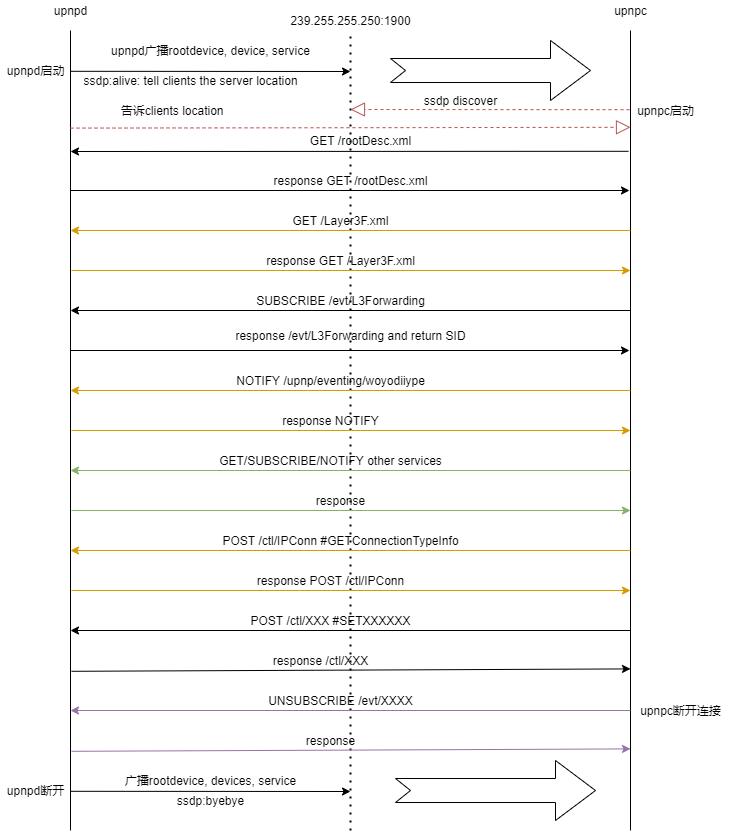

The diagram above was exported from draw.io. Its source (the exported page's mxGraphModel, read from the mxfile embedded in the PNG):
<mxGraphModel dx="1086" dy="806" grid="1" gridSize="10" guides="1" tooltips="1" connect="1" arrows="1" fold="1" page="1" pageScale="1" pageWidth="827" pageHeight="1169" math="0" shadow="0">
  <root>
    <mxCell id="0" />
    <mxCell id="1" parent="0" />
    <mxCell id="_2hlwV8LJNtbiMs16Rwx-5" value="" style="shape=partialRectangle;whiteSpace=wrap;html=1;right=0;top=0;bottom=0;fillColor=none;routingCenterX=-0.5;" vertex="1" parent="1">
      <mxGeometry x="720" y="280" width="10" height="800" as="geometry" />
    </mxCell>
    <mxCell id="_2hlwV8LJNtbiMs16Rwx-6" value="" style="shape=partialRectangle;whiteSpace=wrap;html=1;right=0;top=0;bottom=0;fillColor=none;routingCenterX=-0.5;direction=west;" vertex="1" parent="1">
      <mxGeometry x="150" y="280" width="10" height="800" as="geometry" />
    </mxCell>
    <mxCell id="_2hlwV8LJNtbiMs16Rwx-11" value="" style="endArrow=none;dashed=1;html=1;dashPattern=1 3;strokeWidth=2;" edge="1" parent="1">
      <mxGeometry width="50" height="50" relative="1" as="geometry">
        <mxPoint x="440" y="1080" as="sourcePoint" />
        <mxPoint x="440" y="280" as="targetPoint" />
      </mxGeometry>
    </mxCell>
    <mxCell id="_2hlwV8LJNtbiMs16Rwx-12" value="" style="endArrow=classic;html=1;exitX=0;exitY=0.949;exitDx=0;exitDy=0;exitPerimeter=0;" edge="1" parent="1" source="_2hlwV8LJNtbiMs16Rwx-6">
      <mxGeometry width="50" height="50" relative="1" as="geometry">
        <mxPoint x="390" y="590" as="sourcePoint" />
        <mxPoint x="440" y="321" as="targetPoint" />
      </mxGeometry>
    </mxCell>
    <mxCell id="_2hlwV8LJNtbiMs16Rwx-13" value="upnpd广播rootdevice, device, service" style="text;html=1;align=center;verticalAlign=middle;resizable=0;points=[];autosize=1;strokeColor=none;" vertex="1" parent="1">
      <mxGeometry x="195" y="290" width="210" height="20" as="geometry" />
    </mxCell>
    <mxCell id="_2hlwV8LJNtbiMs16Rwx-16" value="upnpd" style="text;html=1;align=center;verticalAlign=middle;resizable=0;points=[];autosize=1;strokeColor=none;" vertex="1" parent="1">
      <mxGeometry x="135" y="250" width="50" height="20" as="geometry" />
    </mxCell>
    <mxCell id="_2hlwV8LJNtbiMs16Rwx-17" value="239.255.255.250:1900" style="text;html=1;align=center;verticalAlign=middle;resizable=0;points=[];autosize=1;strokeColor=none;" vertex="1" parent="1">
      <mxGeometry x="370" y="260" width="140" height="20" as="geometry" />
    </mxCell>
    <mxCell id="_2hlwV8LJNtbiMs16Rwx-18" value="upnpc&lt;br&gt;" style="text;html=1;align=center;verticalAlign=middle;resizable=0;points=[];autosize=1;strokeColor=none;" vertex="1" parent="1">
      <mxGeometry x="695" y="250" width="50" height="20" as="geometry" />
    </mxCell>
    <mxCell id="_2hlwV8LJNtbiMs16Rwx-19" value="" style="html=1;shadow=0;dashed=0;align=center;verticalAlign=middle;shape=mxgraph.arrows2.arrow;dy=0.6;dx=40;notch=15;" vertex="1" parent="1">
      <mxGeometry x="480" y="290" width="200" height="60" as="geometry" />
    </mxCell>
    <mxCell id="_2hlwV8LJNtbiMs16Rwx-20" value="upnpd启动" style="text;html=1;align=center;verticalAlign=middle;resizable=0;points=[];autosize=1;strokeColor=none;" vertex="1" parent="1">
      <mxGeometry x="90" y="310" width="70" height="20" as="geometry" />
    </mxCell>
    <mxCell id="_2hlwV8LJNtbiMs16Rwx-21" value="" style="endArrow=classic;html=1;exitX=-0.2;exitY=0.151;exitDx=0;exitDy=0;exitPerimeter=0;" edge="1" parent="1" source="_2hlwV8LJNtbiMs16Rwx-5">
      <mxGeometry width="50" height="50" relative="1" as="geometry">
        <mxPoint x="390" y="590" as="sourcePoint" />
        <mxPoint x="160" y="401" as="targetPoint" />
      </mxGeometry>
    </mxCell>
    <mxCell id="_2hlwV8LJNtbiMs16Rwx-22" value="" style="endArrow=classic;html=1;exitX=0;exitY=0.8;exitDx=0;exitDy=0;exitPerimeter=0;entryX=-0.1;entryY=0.2;entryDx=0;entryDy=0;entryPerimeter=0;" edge="1" parent="1" source="_2hlwV8LJNtbiMs16Rwx-6" target="_2hlwV8LJNtbiMs16Rwx-5">
      <mxGeometry width="50" height="50" relative="1" as="geometry">
        <mxPoint x="390" y="590" as="sourcePoint" />
        <mxPoint x="440" y="540" as="targetPoint" />
      </mxGeometry>
    </mxCell>
    <mxCell id="_2hlwV8LJNtbiMs16Rwx-23" value="GET /rootDesc.xml" style="text;html=1;align=center;verticalAlign=middle;resizable=0;points=[];autosize=1;strokeColor=none;" vertex="1" parent="1">
      <mxGeometry x="390" y="380" width="120" height="20" as="geometry" />
    </mxCell>
    <mxCell id="_2hlwV8LJNtbiMs16Rwx-24" value="response GET /rootDesc.xml" style="text;html=1;align=center;verticalAlign=middle;resizable=0;points=[];autosize=1;strokeColor=none;" vertex="1" parent="1">
      <mxGeometry x="355" y="420" width="170" height="20" as="geometry" />
    </mxCell>
    <mxCell id="_2hlwV8LJNtbiMs16Rwx-27" value="" style="endArrow=classic;html=1;exitX=0;exitY=0.25;exitDx=0;exitDy=0;entryX=0;entryY=0.75;entryDx=0;entryDy=0;fillColor=#ffe6cc;strokeColor=#d79b00;" edge="1" parent="1" source="_2hlwV8LJNtbiMs16Rwx-5" target="_2hlwV8LJNtbiMs16Rwx-6">
      <mxGeometry width="50" height="50" relative="1" as="geometry">
        <mxPoint x="390" y="490" as="sourcePoint" />
        <mxPoint x="440" y="440" as="targetPoint" />
      </mxGeometry>
    </mxCell>
    <mxCell id="_2hlwV8LJNtbiMs16Rwx-29" value="" style="endArrow=classic;html=1;exitX=0;exitY=0.25;exitDx=0;exitDy=0;entryX=0;entryY=0.75;entryDx=0;entryDy=0;" edge="1" parent="1">
      <mxGeometry width="50" height="50" relative="1" as="geometry">
        <mxPoint x="720" y="560.0000000000009" as="sourcePoint" />
        <mxPoint x="160" y="560" as="targetPoint" />
      </mxGeometry>
    </mxCell>
    <mxCell id="_2hlwV8LJNtbiMs16Rwx-30" value="" style="endArrow=classic;html=1;exitX=0;exitY=0.8;exitDx=0;exitDy=0;exitPerimeter=0;entryX=-0.1;entryY=0.2;entryDx=0;entryDy=0;entryPerimeter=0;fillColor=#ffe6cc;strokeColor=#d79b00;" edge="1" parent="1">
      <mxGeometry width="50" height="50" relative="1" as="geometry">
        <mxPoint x="161" y="520" as="sourcePoint" />
        <mxPoint x="720" y="520" as="targetPoint" />
      </mxGeometry>
    </mxCell>
    <mxCell id="_2hlwV8LJNtbiMs16Rwx-31" value="" style="endArrow=classic;html=1;exitX=0;exitY=0.25;exitDx=0;exitDy=0;entryX=0;entryY=0.75;entryDx=0;entryDy=0;fillColor=#ffe6cc;strokeColor=#d79b00;" edge="1" parent="1">
      <mxGeometry width="50" height="50" relative="1" as="geometry">
        <mxPoint x="720" y="640.0000000000009" as="sourcePoint" />
        <mxPoint x="160" y="640" as="targetPoint" />
      </mxGeometry>
    </mxCell>
    <mxCell id="_2hlwV8LJNtbiMs16Rwx-32" value="" style="endArrow=classic;html=1;exitX=0;exitY=0.8;exitDx=0;exitDy=0;exitPerimeter=0;entryX=-0.1;entryY=0.2;entryDx=0;entryDy=0;entryPerimeter=0;fillColor=#ffe6cc;strokeColor=#d79b00;" edge="1" parent="1">
      <mxGeometry width="50" height="50" relative="1" as="geometry">
        <mxPoint x="161" y="680" as="sourcePoint" />
        <mxPoint x="720" y="680" as="targetPoint" />
      </mxGeometry>
    </mxCell>
    <mxCell id="_2hlwV8LJNtbiMs16Rwx-33" value="" style="endArrow=classic;html=1;exitX=0;exitY=0.25;exitDx=0;exitDy=0;entryX=0;entryY=0.75;entryDx=0;entryDy=0;fillColor=#d5e8d4;strokeColor=#82b366;" edge="1" parent="1">
      <mxGeometry width="50" height="50" relative="1" as="geometry">
        <mxPoint x="720" y="720.0000000000009" as="sourcePoint" />
        <mxPoint x="160" y="720" as="targetPoint" />
      </mxGeometry>
    </mxCell>
    <mxCell id="_2hlwV8LJNtbiMs16Rwx-34" value="" style="endArrow=classic;html=1;exitX=0;exitY=0.8;exitDx=0;exitDy=0;exitPerimeter=0;entryX=-0.1;entryY=0.2;entryDx=0;entryDy=0;entryPerimeter=0;fillColor=#d5e8d4;strokeColor=#82b366;" edge="1" parent="1">
      <mxGeometry width="50" height="50" relative="1" as="geometry">
        <mxPoint x="161" y="760" as="sourcePoint" />
        <mxPoint x="720" y="760" as="targetPoint" />
      </mxGeometry>
    </mxCell>
    <mxCell id="_2hlwV8LJNtbiMs16Rwx-35" value="" style="endArrow=classic;html=1;exitX=0;exitY=0.25;exitDx=0;exitDy=0;entryX=0;entryY=0.75;entryDx=0;entryDy=0;fillColor=#ffe6cc;strokeColor=#d79b00;" edge="1" parent="1">
      <mxGeometry width="50" height="50" relative="1" as="geometry">
        <mxPoint x="720" y="800.0000000000009" as="sourcePoint" />
        <mxPoint x="160" y="800" as="targetPoint" />
      </mxGeometry>
    </mxCell>
    <mxCell id="_2hlwV8LJNtbiMs16Rwx-36" value="" style="endArrow=classic;html=1;exitX=0;exitY=0.8;exitDx=0;exitDy=0;exitPerimeter=0;entryX=-0.1;entryY=0.2;entryDx=0;entryDy=0;entryPerimeter=0;fillColor=#ffe6cc;strokeColor=#d79b00;" edge="1" parent="1">
      <mxGeometry width="50" height="50" relative="1" as="geometry">
        <mxPoint x="161" y="840" as="sourcePoint" />
        <mxPoint x="720" y="840" as="targetPoint" />
      </mxGeometry>
    </mxCell>
    <mxCell id="_2hlwV8LJNtbiMs16Rwx-37" value="" style="endArrow=classic;html=1;exitX=0;exitY=0.8;exitDx=0;exitDy=0;exitPerimeter=0;entryX=-0.1;entryY=0.2;entryDx=0;entryDy=0;entryPerimeter=0;" edge="1" parent="1">
      <mxGeometry width="50" height="50" relative="1" as="geometry">
        <mxPoint x="160" y="600" as="sourcePoint" />
        <mxPoint x="719" y="600" as="targetPoint" />
      </mxGeometry>
    </mxCell>
    <mxCell id="_2hlwV8LJNtbiMs16Rwx-38" value="ssdp:alive: tell clients the server location" style="text;html=1;align=center;verticalAlign=middle;resizable=0;points=[];autosize=1;strokeColor=none;" vertex="1" parent="1">
      <mxGeometry x="165" y="320" width="230" height="20" as="geometry" />
    </mxCell>
    <mxCell id="_2hlwV8LJNtbiMs16Rwx-39" value="" style="endArrow=block;dashed=1;endFill=0;endSize=12;html=1;exitX=-0.1;exitY=0.099;exitDx=0;exitDy=0;exitPerimeter=0;fillColor=#f8cecc;strokeColor=#b85450;" edge="1" parent="1" source="_2hlwV8LJNtbiMs16Rwx-5">
      <mxGeometry width="160" relative="1" as="geometry">
        <mxPoint x="330" y="660" as="sourcePoint" />
        <mxPoint x="440" y="359" as="targetPoint" />
      </mxGeometry>
    </mxCell>
    <mxCell id="_2hlwV8LJNtbiMs16Rwx-40" value="upnpc启动" style="text;html=1;align=center;verticalAlign=middle;resizable=0;points=[];autosize=1;strokeColor=none;" vertex="1" parent="1">
      <mxGeometry x="720" y="350" width="70" height="20" as="geometry" />
    </mxCell>
    <mxCell id="_2hlwV8LJNtbiMs16Rwx-41" value="" style="endArrow=block;dashed=1;endFill=0;endSize=12;html=1;exitX=0;exitY=0.878;exitDx=0;exitDy=0;exitPerimeter=0;entryX=0;entryY=0.121;entryDx=0;entryDy=0;entryPerimeter=0;fillColor=#f8cecc;strokeColor=#b85450;" edge="1" parent="1" source="_2hlwV8LJNtbiMs16Rwx-6" target="_2hlwV8LJNtbiMs16Rwx-5">
      <mxGeometry width="160" relative="1" as="geometry">
        <mxPoint x="330" y="560" as="sourcePoint" />
        <mxPoint x="490" y="560" as="targetPoint" />
      </mxGeometry>
    </mxCell>
    <mxCell id="_2hlwV8LJNtbiMs16Rwx-42" value="ssdp discover" style="text;html=1;align=center;verticalAlign=middle;resizable=0;points=[];autosize=1;strokeColor=none;" vertex="1" parent="1">
      <mxGeometry x="505" y="340" width="90" height="20" as="geometry" />
    </mxCell>
    <mxCell id="_2hlwV8LJNtbiMs16Rwx-43" value="&amp;nbsp;告诉clients location" style="text;html=1;align=center;verticalAlign=middle;resizable=0;points=[];autosize=1;strokeColor=none;" vertex="1" parent="1">
      <mxGeometry x="200" y="350" width="120" height="20" as="geometry" />
    </mxCell>
    <mxCell id="_2hlwV8LJNtbiMs16Rwx-44" value="GET /Layer3F.xml" style="text;html=1;align=center;verticalAlign=middle;resizable=0;points=[];autosize=1;strokeColor=none;" vertex="1" parent="1">
      <mxGeometry x="375" y="460" width="110" height="20" as="geometry" />
    </mxCell>
    <mxCell id="_2hlwV8LJNtbiMs16Rwx-45" value="response GET /Layer3F.xml" style="text;html=1;align=center;verticalAlign=middle;resizable=0;points=[];autosize=1;strokeColor=none;" vertex="1" parent="1">
      <mxGeometry x="350" y="500" width="160" height="20" as="geometry" />
    </mxCell>
    <mxCell id="_2hlwV8LJNtbiMs16Rwx-46" value="SUBSCRIBE /evt/L3Forwarding" style="text;html=1;align=center;verticalAlign=middle;resizable=0;points=[];autosize=1;strokeColor=none;" vertex="1" parent="1">
      <mxGeometry x="340" y="540" width="180" height="20" as="geometry" />
    </mxCell>
    <mxCell id="_2hlwV8LJNtbiMs16Rwx-47" value="response /evt/L3Forwarding and return SID" style="text;html=1;align=center;verticalAlign=middle;resizable=0;points=[];autosize=1;strokeColor=none;" vertex="1" parent="1">
      <mxGeometry x="315" y="575" width="250" height="20" as="geometry" />
    </mxCell>
    <mxCell id="_2hlwV8LJNtbiMs16Rwx-48" value="NOTIFY /upnp/eventing/woyodiiype" style="text;html=1;align=center;verticalAlign=middle;resizable=0;points=[];autosize=1;strokeColor=none;" vertex="1" parent="1">
      <mxGeometry x="320" y="620" width="200" height="20" as="geometry" />
    </mxCell>
    <mxCell id="_2hlwV8LJNtbiMs16Rwx-49" value="response NOTIFY" style="text;html=1;align=center;verticalAlign=middle;resizable=0;points=[];autosize=1;strokeColor=none;" vertex="1" parent="1">
      <mxGeometry x="365" y="660" width="110" height="20" as="geometry" />
    </mxCell>
    <mxCell id="_2hlwV8LJNtbiMs16Rwx-50" value="GET/SUBSCRIBE/NOTIFY other services" style="text;html=1;align=center;verticalAlign=middle;resizable=0;points=[];autosize=1;strokeColor=none;" vertex="1" parent="1">
      <mxGeometry x="300" y="700" width="240" height="20" as="geometry" />
    </mxCell>
    <mxCell id="_2hlwV8LJNtbiMs16Rwx-53" value="response" style="text;html=1;align=center;verticalAlign=middle;resizable=0;points=[];autosize=1;strokeColor=none;" vertex="1" parent="1">
      <mxGeometry x="400" y="740" width="60" height="20" as="geometry" />
    </mxCell>
    <mxCell id="_2hlwV8LJNtbiMs16Rwx-54" value="POST /ctl/IPConn #GETConnectionTypeInfo" style="text;html=1;align=center;verticalAlign=middle;resizable=0;points=[];autosize=1;strokeColor=none;" vertex="1" parent="1">
      <mxGeometry x="305" y="780" width="250" height="20" as="geometry" />
    </mxCell>
    <mxCell id="_2hlwV8LJNtbiMs16Rwx-55" value="response POST /ctl/IPConn" style="text;html=1;align=center;verticalAlign=middle;resizable=0;points=[];autosize=1;strokeColor=none;" vertex="1" parent="1">
      <mxGeometry x="340" y="820" width="160" height="20" as="geometry" />
    </mxCell>
    <mxCell id="_2hlwV8LJNtbiMs16Rwx-57" value="" style="endArrow=classic;html=1;exitX=-0.1;exitY=0.199;exitDx=0;exitDy=0;entryX=0;entryY=0.798;entryDx=0;entryDy=0;exitPerimeter=0;entryPerimeter=0;" edge="1" parent="1" source="_2hlwV8LJNtbiMs16Rwx-6" target="_2hlwV8LJNtbiMs16Rwx-5">
      <mxGeometry width="50" height="50" relative="1" as="geometry">
        <mxPoint x="390" y="790" as="sourcePoint" />
        <mxPoint x="440" y="740" as="targetPoint" />
      </mxGeometry>
    </mxCell>
    <mxCell id="_2hlwV8LJNtbiMs16Rwx-58" value="" style="endArrow=classic;html=1;exitX=0;exitY=0.75;exitDx=0;exitDy=0;entryX=0;entryY=0.25;entryDx=0;entryDy=0;" edge="1" parent="1" source="_2hlwV8LJNtbiMs16Rwx-5" target="_2hlwV8LJNtbiMs16Rwx-6">
      <mxGeometry width="50" height="50" relative="1" as="geometry">
        <mxPoint x="390" y="790" as="sourcePoint" />
        <mxPoint x="440" y="740" as="targetPoint" />
      </mxGeometry>
    </mxCell>
    <mxCell id="_2hlwV8LJNtbiMs16Rwx-59" value="" style="endArrow=classic;html=1;exitX=-0.1;exitY=0.199;exitDx=0;exitDy=0;entryX=0;entryY=0.798;entryDx=0;entryDy=0;exitPerimeter=0;entryPerimeter=0;fillColor=#e1d5e7;strokeColor=#9673a6;" edge="1" parent="1">
      <mxGeometry width="50" height="50" relative="1" as="geometry">
        <mxPoint x="161" y="1000.8000000000009" as="sourcePoint" />
        <mxPoint x="720" y="998.400000000001" as="targetPoint" />
      </mxGeometry>
    </mxCell>
    <mxCell id="_2hlwV8LJNtbiMs16Rwx-60" value="" style="endArrow=classic;html=1;exitX=0;exitY=0.75;exitDx=0;exitDy=0;entryX=0;entryY=0.25;entryDx=0;entryDy=0;fillColor=#e1d5e7;strokeColor=#9673a6;" edge="1" parent="1">
      <mxGeometry width="50" height="50" relative="1" as="geometry">
        <mxPoint x="720" y="960" as="sourcePoint" />
        <mxPoint x="160" y="960.0000000000009" as="targetPoint" />
      </mxGeometry>
    </mxCell>
    <mxCell id="_2hlwV8LJNtbiMs16Rwx-61" value="POST /ctl/XXX #SETXXXXXX" style="text;html=1;align=center;verticalAlign=middle;resizable=0;points=[];autosize=1;strokeColor=none;" vertex="1" parent="1">
      <mxGeometry x="330" y="860" width="180" height="20" as="geometry" />
    </mxCell>
    <mxCell id="_2hlwV8LJNtbiMs16Rwx-62" value="response /ctl/XXX" style="text;html=1;align=center;verticalAlign=middle;resizable=0;points=[];autosize=1;strokeColor=none;" vertex="1" parent="1">
      <mxGeometry x="355" y="900" width="110" height="20" as="geometry" />
    </mxCell>
    <mxCell id="_2hlwV8LJNtbiMs16Rwx-63" value="UNSUBSCRIBE /evt/XXXX" style="text;html=1;align=center;verticalAlign=middle;resizable=0;points=[];autosize=1;strokeColor=none;" vertex="1" parent="1">
      <mxGeometry x="350" y="940" width="160" height="20" as="geometry" />
    </mxCell>
    <mxCell id="_2hlwV8LJNtbiMs16Rwx-64" value="response" style="text;html=1;align=center;verticalAlign=middle;resizable=0;points=[];autosize=1;strokeColor=none;" vertex="1" parent="1">
      <mxGeometry x="390" y="980" width="60" height="20" as="geometry" />
    </mxCell>
    <mxCell id="_2hlwV8LJNtbiMs16Rwx-67" value="" style="endArrow=classic;html=1;exitX=0;exitY=0.049;exitDx=0;exitDy=0;exitPerimeter=0;" edge="1" parent="1" source="_2hlwV8LJNtbiMs16Rwx-6">
      <mxGeometry width="50" height="50" relative="1" as="geometry">
        <mxPoint x="390" y="890" as="sourcePoint" />
        <mxPoint x="440" y="1041" as="targetPoint" />
      </mxGeometry>
    </mxCell>
    <mxCell id="_2hlwV8LJNtbiMs16Rwx-69" value="广播rootdevice, devices, service" style="text;html=1;align=center;verticalAlign=middle;resizable=0;points=[];autosize=1;strokeColor=none;" vertex="1" parent="1">
      <mxGeometry x="205" y="1020" width="190" height="20" as="geometry" />
    </mxCell>
    <mxCell id="_2hlwV8LJNtbiMs16Rwx-70" value="ssdp:byebye" style="text;html=1;align=center;verticalAlign=middle;resizable=0;points=[];autosize=1;strokeColor=none;" vertex="1" parent="1">
      <mxGeometry x="260" y="1040" width="80" height="20" as="geometry" />
    </mxCell>
    <mxCell id="_2hlwV8LJNtbiMs16Rwx-71" value="upnpd断开" style="text;html=1;align=center;verticalAlign=middle;resizable=0;points=[];autosize=1;strokeColor=none;" vertex="1" parent="1">
      <mxGeometry x="90" y="1030" width="70" height="20" as="geometry" />
    </mxCell>
    <mxCell id="_2hlwV8LJNtbiMs16Rwx-72" value="" style="html=1;shadow=0;dashed=0;align=center;verticalAlign=middle;shape=mxgraph.arrows2.arrow;dy=0.6;dx=40;notch=15;" vertex="1" parent="1">
      <mxGeometry x="485" y="1010" width="200" height="60" as="geometry" />
    </mxCell>
    <mxCell id="_2hlwV8LJNtbiMs16Rwx-73" value="upnpc断开连接" style="text;html=1;align=center;verticalAlign=middle;resizable=0;points=[];autosize=1;strokeColor=none;" vertex="1" parent="1">
      <mxGeometry x="720" y="950" width="100" height="20" as="geometry" />
    </mxCell>
  </root>
</mxGraphModel>